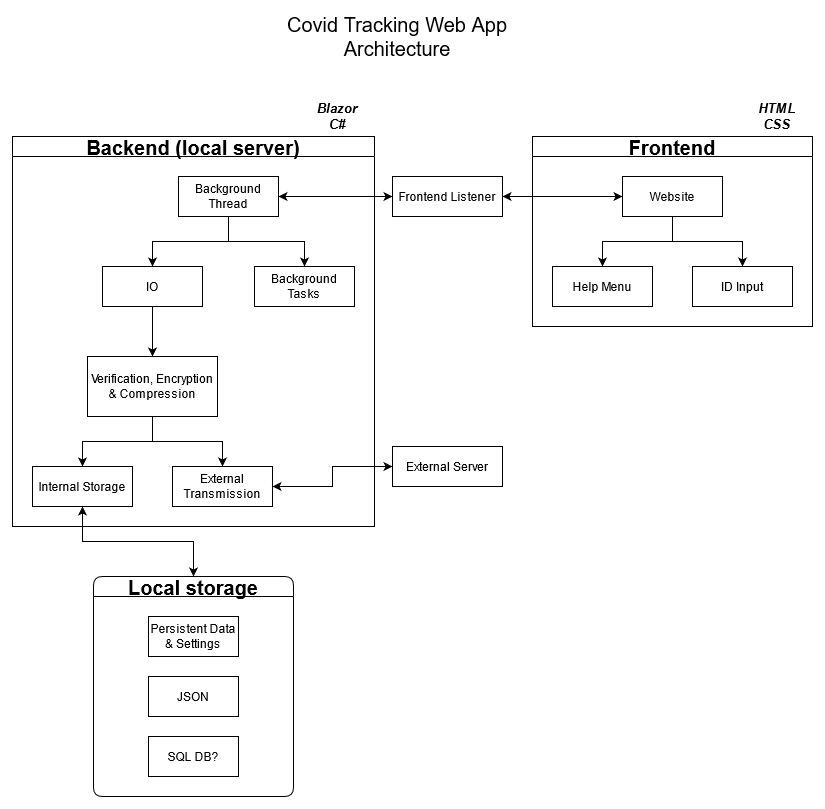

The diagram above was exported from draw.io. Its source (the exported page's mxGraphModel, read from the mxfile embedded in the PNG):
<mxGraphModel dx="1422" dy="779" grid="1" gridSize="10" guides="1" tooltips="1" connect="1" arrows="1" fold="1" page="1" pageScale="1" pageWidth="850" pageHeight="1100" math="0" shadow="0">
  <root>
    <mxCell id="0" />
    <mxCell id="1" parent="0" />
    <mxCell id="bPhRZ6e3afnEeRkZhWO6-1" value="Covid Tracking Web App Architecture" style="text;html=1;strokeColor=none;fillColor=none;align=center;verticalAlign=middle;whiteSpace=wrap;rounded=0;fontSize=20;" parent="1" vertex="1">
      <mxGeometry x="300" y="30" width="230" height="20" as="geometry" />
    </mxCell>
    <mxCell id="bPhRZ6e3afnEeRkZhWO6-2" value="Backend (local server)" style="swimlane;startSize=20;horizontal=1;childLayout=treeLayout;horizontalTree=0;resizable=0;containerType=tree;fontSize=20;" parent="1" vertex="1">
      <mxGeometry x="30" y="140" width="362" height="390" as="geometry" />
    </mxCell>
    <mxCell id="bPhRZ6e3afnEeRkZhWO6-8" value="Background Thread" style="whiteSpace=wrap;html=1;" parent="bPhRZ6e3afnEeRkZhWO6-2" vertex="1">
      <mxGeometry x="166" y="40" width="100" height="40" as="geometry" />
    </mxCell>
    <mxCell id="bPhRZ6e3afnEeRkZhWO6-37" value="" style="edgeStyle=orthogonalEdgeStyle;rounded=0;orthogonalLoop=1;jettySize=auto;html=1;" parent="bPhRZ6e3afnEeRkZhWO6-2" source="bPhRZ6e3afnEeRkZhWO6-8" target="bPhRZ6e3afnEeRkZhWO6-38" edge="1">
      <mxGeometry relative="1" as="geometry" />
    </mxCell>
    <mxCell id="bPhRZ6e3afnEeRkZhWO6-38" value="IO" style="whiteSpace=wrap;html=1;" parent="bPhRZ6e3afnEeRkZhWO6-2" vertex="1">
      <mxGeometry x="90" y="130" width="100" height="40" as="geometry" />
    </mxCell>
    <mxCell id="bPhRZ6e3afnEeRkZhWO6-45" value="" style="edgeStyle=orthogonalEdgeStyle;rounded=0;orthogonalLoop=1;jettySize=auto;html=1;" parent="bPhRZ6e3afnEeRkZhWO6-2" source="bPhRZ6e3afnEeRkZhWO6-38" target="bPhRZ6e3afnEeRkZhWO6-46" edge="1">
      <mxGeometry relative="1" as="geometry">
        <mxPoint x="-204" y="220" as="sourcePoint" />
      </mxGeometry>
    </mxCell>
    <mxCell id="bPhRZ6e3afnEeRkZhWO6-46" value="Verification, Encryption &amp;amp; Compression" style="whiteSpace=wrap;html=1;" parent="bPhRZ6e3afnEeRkZhWO6-2" vertex="1">
      <mxGeometry x="75" y="220" width="130" height="60" as="geometry" />
    </mxCell>
    <mxCell id="bPhRZ6e3afnEeRkZhWO6-49" value="" style="edgeStyle=orthogonalEdgeStyle;rounded=0;orthogonalLoop=1;jettySize=auto;html=1;" parent="bPhRZ6e3afnEeRkZhWO6-2" source="bPhRZ6e3afnEeRkZhWO6-46" target="bPhRZ6e3afnEeRkZhWO6-50" edge="1">
      <mxGeometry relative="1" as="geometry">
        <mxPoint x="-64" y="310" as="sourcePoint" />
      </mxGeometry>
    </mxCell>
    <mxCell id="bPhRZ6e3afnEeRkZhWO6-50" value="&lt;div&gt;Internal Storage&lt;/div&gt;" style="whiteSpace=wrap;html=1;" parent="bPhRZ6e3afnEeRkZhWO6-2" vertex="1">
      <mxGeometry x="20" y="330" width="100" height="40" as="geometry" />
    </mxCell>
    <mxCell id="bPhRZ6e3afnEeRkZhWO6-51" value="" style="edgeStyle=orthogonalEdgeStyle;rounded=0;orthogonalLoop=1;jettySize=auto;html=1;" parent="bPhRZ6e3afnEeRkZhWO6-2" source="bPhRZ6e3afnEeRkZhWO6-46" target="bPhRZ6e3afnEeRkZhWO6-52" edge="1">
      <mxGeometry relative="1" as="geometry">
        <mxPoint x="-64" y="310" as="sourcePoint" />
      </mxGeometry>
    </mxCell>
    <mxCell id="bPhRZ6e3afnEeRkZhWO6-52" value="External Transmission" style="whiteSpace=wrap;html=1;" parent="bPhRZ6e3afnEeRkZhWO6-2" vertex="1">
      <mxGeometry x="160" y="330" width="100" height="40" as="geometry" />
    </mxCell>
    <mxCell id="bPhRZ6e3afnEeRkZhWO6-78" value="" style="edgeStyle=orthogonalEdgeStyle;rounded=0;orthogonalLoop=1;jettySize=auto;html=1;" parent="bPhRZ6e3afnEeRkZhWO6-2" source="bPhRZ6e3afnEeRkZhWO6-8" target="bPhRZ6e3afnEeRkZhWO6-79" edge="1">
      <mxGeometry relative="1" as="geometry">
        <mxPoint x="6" y="220" as="sourcePoint" />
      </mxGeometry>
    </mxCell>
    <mxCell id="bPhRZ6e3afnEeRkZhWO6-79" value="Background Tasks" style="whiteSpace=wrap;html=1;" parent="bPhRZ6e3afnEeRkZhWO6-2" vertex="1">
      <mxGeometry x="242" y="130" width="100" height="40" as="geometry" />
    </mxCell>
    <mxCell id="bPhRZ6e3afnEeRkZhWO6-25" value="Frontend" style="swimlane;startSize=20;horizontal=1;childLayout=treeLayout;horizontalTree=0;resizable=0;containerType=tree;fontSize=20;" parent="1" vertex="1">
      <mxGeometry x="550" y="140" width="280" height="190" as="geometry" />
    </mxCell>
    <mxCell id="bPhRZ6e3afnEeRkZhWO6-26" value="Website" style="whiteSpace=wrap;html=1;" parent="bPhRZ6e3afnEeRkZhWO6-25" vertex="1">
      <mxGeometry x="90" y="40" width="100" height="40" as="geometry" />
    </mxCell>
    <mxCell id="bPhRZ6e3afnEeRkZhWO6-27" value="Help Menu" style="whiteSpace=wrap;html=1;" parent="bPhRZ6e3afnEeRkZhWO6-25" vertex="1">
      <mxGeometry x="20" y="130" width="100" height="40" as="geometry" />
    </mxCell>
    <mxCell id="bPhRZ6e3afnEeRkZhWO6-28" value="" style="edgeStyle=elbowEdgeStyle;elbow=vertical;html=1;rounded=0;" parent="bPhRZ6e3afnEeRkZhWO6-25" source="bPhRZ6e3afnEeRkZhWO6-26" target="bPhRZ6e3afnEeRkZhWO6-27" edge="1">
      <mxGeometry relative="1" as="geometry" />
    </mxCell>
    <mxCell id="bPhRZ6e3afnEeRkZhWO6-29" value="ID Input" style="whiteSpace=wrap;html=1;" parent="bPhRZ6e3afnEeRkZhWO6-25" vertex="1">
      <mxGeometry x="160" y="130" width="100" height="40" as="geometry" />
    </mxCell>
    <mxCell id="bPhRZ6e3afnEeRkZhWO6-30" value="" style="edgeStyle=elbowEdgeStyle;elbow=vertical;html=1;rounded=0;" parent="bPhRZ6e3afnEeRkZhWO6-25" source="bPhRZ6e3afnEeRkZhWO6-26" target="bPhRZ6e3afnEeRkZhWO6-29" edge="1">
      <mxGeometry relative="1" as="geometry" />
    </mxCell>
    <mxCell id="bPhRZ6e3afnEeRkZhWO6-33" style="edgeStyle=orthogonalEdgeStyle;rounded=0;orthogonalLoop=1;jettySize=auto;html=1;fontSize=20;entryX=1;entryY=0.5;entryDx=0;entryDy=0;startArrow=classic;startFill=1;" parent="1" source="bPhRZ6e3afnEeRkZhWO6-26" target="bPhRZ6e3afnEeRkZhWO6-3" edge="1">
      <mxGeometry relative="1" as="geometry">
        <mxPoint x="220" y="200" as="targetPoint" />
      </mxGeometry>
    </mxCell>
    <mxCell id="bPhRZ6e3afnEeRkZhWO6-36" value="&lt;div&gt;Blazor&lt;/div&gt;&lt;div&gt;C#&lt;br&gt;&lt;/div&gt;" style="text;html=1;strokeColor=none;fillColor=none;align=center;verticalAlign=middle;whiteSpace=wrap;rounded=0;fontSize=13;fontStyle=3" parent="1" vertex="1">
      <mxGeometry x="330" y="110" width="50" height="20" as="geometry" />
    </mxCell>
    <mxCell id="bPhRZ6e3afnEeRkZhWO6-34" value="HTML CSS" style="text;html=1;strokeColor=none;fillColor=none;align=center;verticalAlign=middle;whiteSpace=wrap;rounded=0;fontSize=13;fontStyle=3" parent="1" vertex="1">
      <mxGeometry x="770" y="110" width="50" height="20" as="geometry" />
    </mxCell>
    <mxCell id="bPhRZ6e3afnEeRkZhWO6-53" style="edgeStyle=orthogonalEdgeStyle;rounded=0;orthogonalLoop=1;jettySize=auto;html=1;exitX=0;exitY=0.5;exitDx=0;exitDy=0;entryX=1;entryY=0.5;entryDx=0;entryDy=0;verticalAlign=middle;horizontal=1;startArrow=classic;startFill=1;" parent="1" source="bPhRZ6e3afnEeRkZhWO6-3" target="bPhRZ6e3afnEeRkZhWO6-8" edge="1">
      <mxGeometry relative="1" as="geometry" />
    </mxCell>
    <mxCell id="bPhRZ6e3afnEeRkZhWO6-3" value="Frontend Listener" style="whiteSpace=wrap;html=1;" parent="1" vertex="1">
      <mxGeometry x="410" y="180" width="110" height="40" as="geometry" />
    </mxCell>
    <mxCell id="bPhRZ6e3afnEeRkZhWO6-68" value="External Server" style="whiteSpace=wrap;html=1;" parent="1" vertex="1">
      <mxGeometry x="410" y="450" width="110" height="40" as="geometry" />
    </mxCell>
    <mxCell id="bPhRZ6e3afnEeRkZhWO6-69" style="edgeStyle=orthogonalEdgeStyle;rounded=0;orthogonalLoop=1;jettySize=auto;html=1;exitX=1;exitY=0.5;exitDx=0;exitDy=0;entryX=0;entryY=0.5;entryDx=0;entryDy=0;startArrow=classic;startFill=1;strokeColor=#000000;verticalAlign=middle;" parent="1" source="bPhRZ6e3afnEeRkZhWO6-52" target="bPhRZ6e3afnEeRkZhWO6-68" edge="1">
      <mxGeometry relative="1" as="geometry" />
    </mxCell>
    <mxCell id="bPhRZ6e3afnEeRkZhWO6-81" style="edgeStyle=orthogonalEdgeStyle;rounded=0;orthogonalLoop=1;jettySize=auto;html=1;exitX=0.5;exitY=0;exitDx=0;exitDy=0;entryX=0.5;entryY=1;entryDx=0;entryDy=0;fontSize=20;startArrow=classic;startFill=1;startSize=6;strokeColor=#000000;verticalAlign=middle;endArrow=classic;endFill=1;endSize=6;" parent="1" source="bPhRZ6e3afnEeRkZhWO6-73" target="bPhRZ6e3afnEeRkZhWO6-50" edge="1">
      <mxGeometry relative="1" as="geometry" />
    </mxCell>
    <mxCell id="bPhRZ6e3afnEeRkZhWO6-73" value="Local storage" style="swimlane;rounded=1;shadow=0;glass=0;sketch=0;fontSize=20;startSize=20;" parent="1" vertex="1">
      <mxGeometry x="111" y="580" width="200" height="220" as="geometry" />
    </mxCell>
    <mxCell id="bPhRZ6e3afnEeRkZhWO6-70" value="JSON" style="rounded=0;whiteSpace=wrap;html=1;" parent="bPhRZ6e3afnEeRkZhWO6-73" vertex="1">
      <mxGeometry x="55" y="100" width="90" height="40" as="geometry" />
    </mxCell>
    <mxCell id="bPhRZ6e3afnEeRkZhWO6-71" value="SQL DB?" style="rounded=0;whiteSpace=wrap;html=1;" parent="bPhRZ6e3afnEeRkZhWO6-73" vertex="1">
      <mxGeometry x="55" y="160" width="90" height="40" as="geometry" />
    </mxCell>
    <mxCell id="zaNoQp6nwuK-I9Llhv6U-1" value="Persistent Data &amp;amp; Settings" style="rounded=0;whiteSpace=wrap;html=1;" vertex="1" parent="bPhRZ6e3afnEeRkZhWO6-73">
      <mxGeometry x="55" y="40" width="90" height="40" as="geometry" />
    </mxCell>
  </root>
</mxGraphModel>